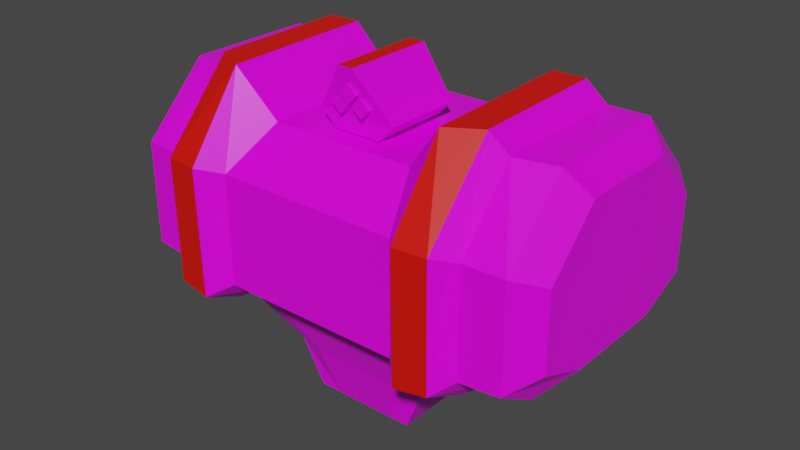 # Source: mech_body.blend  (saved by Blender 2.92.15; exported with 4.5.12 LTS)
import bpy
from mathutils import Matrix  # noqa: F401  (used for matrix-valued properties, if any)

bpy.ops.wm.read_factory_settings(use_empty=True)
scene = bpy.context.scene
scene.name = 'Scene'

# ---- collections
col_body0 = bpy.data.collections.new('body0'); scene.collection.children.link(col_body0)

# ---- images (referenced by path relative to the original .blend; pixels are not part of the script)
import os
ASSET_DIR = os.environ.get("B2B_ASSET_DIR", "")  # directory of the original .blend (textures are referenced by path, not embedded)
HERE = os.path.dirname(os.path.abspath(__file__))  # packed textures are extracted next to this script under _unpacked/

def load_image(name, relpath, width, height, colorspace="sRGB"):
    """Load a texture the original file referenced (path relative to the .blend, or extracted next to this script)."""
    p = next((c for c in (os.path.join(HERE, relpath), os.path.join(ASSET_DIR, relpath)) if relpath and os.path.exists(c)), "")
    if p:
        img = bpy.data.images.load(p, check_existing=True)
        img.name = name
    else:  # same state as the original file: an image datablock whose file is absent (Cycles renders it pink)
        img = bpy.data.images.new(name, width, height)
        img.source = "FILE"
        img.filepath = "//" + (relpath or name)
    img.colorspace_settings.name = colorspace
    return img
img_camo0_png = load_image('camo0.png', 'camo0.png', 1024, 1024, 'sRGB')

# ---- materials (node trees are filled in below, after node groups)
mat_mat_body = bpy.data.materials.new('mat_body')
mat_mat_body.alpha_threshold = 0.0
mat_mat_body.use_backface_culling = True
mat_mat_body.use_transparent_shadow = False
mat_mat_body.line_color = (0.0, 0.0, 0.0, 1.0)
mat_mat_team = bpy.data.materials.new('mat_team')
mat_mat_team.use_backface_culling = True
mat_mat_team.use_transparent_shadow = False

# ---- material node trees
mat_mat_body.use_nodes = True; mat_mat_body.node_tree.nodes.clear()
_N = mat_mat_body.node_tree.nodes; _L = mat_mat_body.node_tree.links
n0 = _N.new('ShaderNodeOutputMaterial'); n0.name = 'Material Output'; n0.location = (300, 300)
n1 = _N.new('ShaderNodeBsdfPrincipled'); n1.name = 'Principled BSDF'; n1.location = (10, 300)
n1.distribution = 'GGX'
n1.subsurface_method = 'BURLEY'
n1.inputs[2].default_value = 0.4
n1.inputs[3].default_value = 1.45
n1.inputs[27].default_value = (0.0, 0.0, 0.0, 1.0)
n1.inputs[28].default_value = 1.0
n2 = _N.new('ShaderNodeTexImage'); n2.name = 'Image Texture.001'; n2.location = (-254, 300)
n2.image = img_camo0_png
n2.interpolation = 'Closest'
_L.new(n1.outputs[0], n0.inputs[0])
_L.new(n2.outputs[0], n1.inputs[0])
n0.is_active_output = True
mat_mat_team.use_nodes = True; mat_mat_team.node_tree.nodes.clear()
_N = mat_mat_team.node_tree.nodes; _L = mat_mat_team.node_tree.links
n0 = _N.new('ShaderNodeBsdfPrincipled'); n0.name = 'Principled BSDF'; n0.location = (10, 300)
n0.distribution = 'GGX'
n0.subsurface_method = 'BURLEY'
n0.inputs[0].default_value = (0.8, 0.004458, 0.0, 1.0)
n0.inputs[3].default_value = 1.45
n0.inputs[27].default_value = (0.0, 0.0, 0.0, 1.0)
n0.inputs[28].default_value = 1.0
n1 = _N.new('ShaderNodeOutputMaterial'); n1.name = 'Material Output'; n1.location = (300, 300)
_L.new(n0.outputs[0], n1.inputs[0])
n1.is_active_output = True

# ---- world
world_world = bpy.data.worlds.new('World'); scene.world = world_world
world_world.use_nodes = True; world_world.node_tree.nodes.clear()
_N = world_world.node_tree.nodes; _L = world_world.node_tree.links
n0 = _N.new('ShaderNodeOutputWorld'); n0.name = 'World Output'; n0.location = (300, 300)
n1 = _N.new('ShaderNodeBackground'); n1.name = 'Background'; n1.location = (10, 300)
n1.inputs[0].default_value = (0.05088, 0.05088, 0.05088, 1.0)
_L.new(n1.outputs[0], n0.inputs[0])
n0.is_active_output = True
world_world.color = (0.05088, 0.05088, 0.05088)
world_world.use_sun_shadow = False
world_world.sun_shadow_jitter_overblur = 0.0

# ---- meshes
me_frame = bpy.data.meshes.new('Frame')
me_frame.from_pydata([(0.5011, -0.24, 0.352), (0.5011, 0.12, 0.304), (0.5011, -0.12, 0.6466), (0.5011, 0.24, 0.5266), (0.5011, 0.24, 0.352), (0.5011, -0.24, 0.5266), (0.5011, -0.12, 0.304), (0.5011, 0.12, 0.6466), (0.4511, 0.15, 0.7021), (0.4511, -0.2, 0.2575), (0.4511, -0.3, 0.5521), (0.4511, 0.3, 0.3175), (0.4511, 0.3, 0.5521), (0.4511, -0.15, 0.7021), (0.4511, 0.2, 0.2575), (0.4511, -0.3, 0.3175), (-0.5011, -0.24, 0.352), (-0.5011, 0.12, 0.304), (-0.5011, -0.12, 0.6466), (-0.5011, 0.24, 0.5266), (-0.5011, 0.24, 0.352), (-0.5011, -0.24, 0.5266), (-0.5011, -0.12, 0.304), (-0.5011, 0.12, 0.6466), (-0.4511, 0.15, 0.7021), (-0.4511, -0.2, 0.2575), (-0.4511, -0.3, 0.5521), (-0.4511, 0.3, 0.3175), (-0.4511, 0.3, 0.5521), (-0.4511, -0.15, 0.7021), (-0.4511, 0.2, 0.2575), (-0.4511, -0.3, 0.3175), (0.2105, 0.3, 0.5521), (0.3609, 0.3, 0.5521), (0.3609, 0.3, 0.3175), (0.2105, 0.3, 0.3175), (0.1684, 0.15, 0.64), (0.3609, 0.15, 0.7021), (0.1684, -0.2033, 0.64), (0.3609, -0.17, 0.7021), (0.2105, -0.3107, 0.3015), (0.3609, -0.304, 0.3115), (0.3609, -0.304, 0.5521), (0.2105, -0.3107, 0.5521), (0.3609, 0.2, 0.2575), (0.2105, 0.2, 0.2575), (0.2105, -0.2293, 0.2575), (0.3609, -0.211, 0.2575), (0.168, 0.15, 0.12), (0.098, 0.15, 0.12), (0.098, -0.1793, 0.12), (0.168, -0.161, 0.12), (0.12, 0.15, 0.01), (0.07, 0.15, 0.01), (0.07, -0.15, 0.01), (0.12, -0.15, 0.01), (-0.2105, 0.3, 0.5521), (-0.3609, 0.3, 0.5521), (-0.3609, 0.3, 0.3175), (-0.2105, 0.3, 0.3175), (-0.1684, 0.15, 0.64), (-0.3609, 0.15, 0.7021), (-0.1684, -0.2033, 0.64), (-0.3609, -0.17, 0.7021), (-0.2105, -0.3107, 0.3015), (-0.3609, -0.304, 0.3115), (-0.3609, -0.304, 0.5521), (-0.2105, -0.3107, 0.5521), (-0.3609, 0.2, 0.2575), (-0.2105, 0.2, 0.2575), (-0.2105, -0.2293, 0.2575), (-0.3609, -0.211, 0.2575), (-0.168, 0.15, 0.12), (-0.098, 0.15, 0.12), (-0.098, -0.1793, 0.12), (-0.168, -0.161, 0.12), (-0.12, 0.15, 0.01), (-0.07, 0.15, 0.01), (-0.07, -0.15, 0.01), (-0.12, -0.15, 0.01), (0.2496, 0.1273, 0.7521), (0.3248, 0.1273, 0.7521), (0.2512, -0.2272, 0.7459), (0.326, -0.1891, 0.7483), (0.2512, -0.3535, 0.2758), (0.3264, -0.3474, 0.2868), (0.3267, -0.351, 0.5688), (0.2515, -0.3577, 0.5685), (0.2522, -0.2572, 0.2345), (0.3273, -0.2389, 0.2345), (-0.2496, 0.1273, 0.7521), (-0.3248, 0.1273, 0.7521), (-0.2512, -0.2272, 0.7459), (-0.326, -0.1891, 0.7483), (-0.2512, -0.3535, 0.2758), (-0.3264, -0.3474, 0.2868), (-0.3267, -0.351, 0.5688), (-0.2515, -0.3577, 0.5685), (-0.2522, -0.2572, 0.2345), (-0.3273, -0.2389, 0.2345), (-0.054, 0.02257, 0.6431), (0.018, 0.02257, 0.7871), (0.09, 0.02257, 0.6791), (-0.054, -0.1574, 0.6431), (-0.09, -0.1574, 0.6791), (0.09, -0.1574, 0.6791), (-0.0144, 0.03457, 0.7703), (-0.072, 0.03457, 0.6839), (0.072, 0.03457, 0.6839), (0.021, -0.1214, 0.7319), (-0.021, -0.1814, 0.7319), (0.0042, -0.1754, 0.7067), (0.0252, -0.1754, 0.6857), (0.0252, -0.1754, 0.7277), (0.0462, -0.1754, 0.7067), (-0.0252, -0.1754, 0.6857), (-0.0042, -0.1754, 0.7067), (0.054, 0.02257, 0.6431), (-0.018, 0.02257, 0.7871), (-0.09, 0.02257, 0.6791), (0.054, -0.1574, 0.6431), (0.018, -0.1874, 0.7871), (-0.018, -0.1874, 0.7871), (0.0432, 0.03457, 0.6551), (-0.0432, 0.03457, 0.6551), (0.0144, 0.03457, 0.7703), (3.548e-10, -0.1214, 0.7109), (3.548e-10, -0.1214, 0.7529), (-0.021, -0.1214, 0.7319), (-0.0042, -0.1154, 0.7067), (-0.0252, -0.1154, 0.6857), (-0.0252, -0.1154, 0.7277), (-0.0462, -0.1154, 0.7067), (0.0462, -0.1154, 0.7067), (0.0252, -0.1154, 0.6857), (0.0252, -0.1154, 0.7277), (0.0042, -0.1154, 0.7067), (0.021, -0.1814, 0.7319), (3.548e-10, -0.1814, 0.7109), (3.548e-10, -0.1814, 0.7529), (-0.0252, -0.1754, 0.7277), (-0.0462, -0.1754, 0.7067)], [], [(6, 1, 4, 3, 7, 2, 5, 0), (15, 9, 6, 0), (13, 10, 5, 2), (10, 15, 0, 5), (14, 11, 4, 1), (8, 13, 2, 7), (34, 33, 12, 11), (33, 37, 8, 12), (37, 39, 13, 8), (42, 41, 15, 10), (44, 34, 11, 14), (41, 47, 9, 15), (39, 42, 10, 13), (36, 60, 62, 38), (9, 14, 1, 6), (11, 12, 3, 4), (12, 8, 7, 3), (49, 73, 69, 45), (22, 16, 21, 18, 23, 19, 20, 17), (31, 16, 22, 25), (29, 18, 21, 26), (26, 21, 16, 31), (30, 17, 20, 27), (24, 23, 18, 29), (58, 27, 28, 57), (57, 28, 24, 61), (61, 24, 29, 63), (66, 26, 31, 65), (68, 30, 27, 58), (65, 31, 25, 71), (63, 29, 26, 66), (25, 22, 17, 30), (27, 20, 19, 28), (28, 19, 23, 24), (55, 52, 48, 51), (72, 76, 79, 75), (30, 68, 71, 25), (72, 75, 71, 68), (51, 50, 54, 55), (49, 48, 52, 53), (53, 77, 73, 49), (54, 53, 52, 55), (54, 78, 77, 53), (45, 44, 48, 49), (47, 46, 50, 51), (32, 56, 60, 36), (67, 62, 92, 97), (74, 78, 54, 50), (46, 47, 89, 88), (35, 59, 56, 32), (45, 35, 34, 44), (70, 74, 50, 46), (66, 65, 95, 96), (38, 62, 67, 43), (47, 41, 85, 89), (40, 64, 70, 46), (32, 36, 37, 33), (43, 67, 64, 40), (35, 32, 33, 34), (14, 9, 47, 44), (75, 79, 78, 74), (73, 77, 76, 72), (78, 79, 76, 77), (69, 73, 72, 68), (47, 51, 48, 44), (71, 75, 74, 70), (64, 67, 97, 94), (40, 46, 88, 84), (69, 68, 58, 59), (39, 37, 81, 83), (42, 39, 83, 86), (56, 57, 61, 60), (59, 58, 57, 56), (82, 87, 86, 83), (84, 88, 89, 85), (87, 84, 85, 86), (80, 82, 83, 81), (92, 93, 96, 97), (94, 95, 99, 98), (97, 96, 95, 94), (90, 91, 93, 92), (62, 60, 90, 92), (60, 61, 91, 90), (63, 66, 96, 93), (61, 63, 93, 91), (70, 64, 94, 98), (43, 40, 84, 87), (65, 71, 99, 95), (71, 70, 98, 99), (41, 42, 86, 85), (38, 43, 87, 82), (36, 38, 82, 80), (37, 36, 80, 81), (45, 69, 59, 35), (101, 102, 108, 125), (119, 118, 106, 107), (104, 105, 121, 122), (103, 120, 105, 104), (118, 119, 104, 122), (102, 101, 121, 105), (119, 100, 103, 104), (117, 102, 105, 120), (101, 118, 122, 121), (100, 117, 120, 103), (107, 106, 125, 108), (124, 107, 108, 123), (100, 119, 107, 124), (102, 117, 123, 108), (118, 101, 125, 106), (117, 100, 124, 123), (110, 138, 137, 139), (111, 112, 114, 113), (141, 115, 116, 140), (136, 134, 112, 111), (126, 109, 137, 138), (132, 130, 115, 141), (134, 133, 114, 112), (109, 127, 139, 137), (130, 129, 116, 115), (127, 128, 110, 139), (133, 135, 113, 114), (135, 136, 111, 113), (129, 131, 140, 116), (128, 126, 138, 110), (132, 141, 140, 131)])
me_frame.polygons.foreach_set('material_index', [0, 0, 0, 0, 0, 0, 0, 0, 0, 0, 0, 0, 0, 0, 0, 0, 0, 0, 0, 0, 0, 0, 0, 0, 0, 0, 0, 0, 0, 0, 0, 0, 0, 0, 0, 0, 0, 0, 0, 0, 0, 0, 0, 0, 0, 1, 0, 0, 0, 0, 0, 0, 0, 0, 0, 0, 1, 0, 0, 0, 0, 0, 0, 0, 0, 0, 0, 0, 0, 0, 0, 1, 0, 1, 1, 1, 1, 1, 1, 1, 1, 0, 1, 0, 0, 0, 0, 0, 0, 0, 0, 0, 1, 0, 0, 0, 0, 0, 0, 0, 0, 0, 1, 0, 1, 0, 0, 0, 1, 0, 0, 0, 0, 0, 0, 0, 0, 0, 0, 0, 0, 0, 0, 0, 0])
_uv = me_frame.uv_layers.new(name='UVMap')
_uv.uv.foreach_set('vector', [0.1716, 0.6951, 0.1716, 0.6011, 0.1904, 0.554, 0.2588, 0.554, 0.3058, 0.6011, 0.3058, 0.6951, 0.2588, 0.7421, 0.1904, 0.7421, 0.565, 0.07063, 0.5708, 0.02531, 0.6099, 0.01245, 0.5971, 0.06145, 0.5578, 0.2455, 0.5597, 0.1624, 0.5902, 0.1726, 0.5887, 0.2391, 0.5597, 0.1624, 0.565, 0.07063, 0.5947, 0.08588, 0.5908, 0.1542, 0.572, 0.5834, 0.5701, 0.5378, 0.6014, 0.5497, 0.6099, 0.5996, 0.5628, 0.3629, 0.5578, 0.2455, 0.5876, 0.256, 0.5915, 0.35, 0.5348, 0.5393, 0.5309, 0.4474, 0.5663, 0.446, 0.5701, 0.5378, 0.5309, 0.4474, 0.5274, 0.3644, 0.5628, 0.3629, 0.5663, 0.446, 0.5274, 0.3644, 0.5222, 0.2391, 0.5578, 0.2455, 0.5628, 0.3629, 0.5244, 0.1604, 0.5298, 0.06626, 0.565, 0.07063, 0.5597, 0.1624, 0.5367, 0.5849, 0.5348, 0.5393, 0.5701, 0.5378, 0.572, 0.5834, 0.5298, 0.06626, 0.5352, 0.02447, 0.5708, 0.02531, 0.565, 0.07063, 0.5222, 0.2391, 0.5244, 0.1604, 0.5597, 0.1624, 0.5578, 0.2455, 0.3488, 0.2182, 0.4808, 0.2182, 0.4808, 0.3566, 0.3488, 0.3566, 0.5786, 0.74, 0.572, 0.5834, 0.6001, 0.6136, 0.604, 0.7076, 0.5701, 0.5378, 0.5663, 0.446, 0.5972, 0.4547, 0.6001, 0.523, 0.5663, 0.446, 0.5628, 0.3629, 0.5938, 0.3687, 0.5966, 0.4351, 0.172, 0.3923, 0.2417, 0.43, 0.2545, 0.5019, 0.1037, 0.4263, 0.01245, 0.6011, 0.03126, 0.554, 0.09967, 0.554, 0.1467, 0.6011, 0.1467, 0.6951, 0.09967, 0.7421, 0.03126, 0.7421, 0.01245, 0.6951, 0.6776, 0.6876, 0.7098, 0.6968, 0.7226, 0.7458, 0.6834, 0.733, 0.6705, 0.5128, 0.7014, 0.5192, 0.7029, 0.5856, 0.6724, 0.5959, 0.6724, 0.5959, 0.7035, 0.6041, 0.7074, 0.6724, 0.6776, 0.6876, 0.6847, 0.1748, 0.7226, 0.1587, 0.714, 0.2086, 0.6828, 0.2205, 0.6754, 0.3953, 0.7042, 0.4083, 0.7002, 0.5023, 0.6705, 0.5128, 0.6475, 0.219, 0.6828, 0.2205, 0.6789, 0.3123, 0.6436, 0.3108, 0.6436, 0.3108, 0.6789, 0.3123, 0.6754, 0.3953, 0.6401, 0.3939, 0.6401, 0.3939, 0.6754, 0.3953, 0.6705, 0.5128, 0.6348, 0.5191, 0.637, 0.5979, 0.6724, 0.5959, 0.6776, 0.6876, 0.6424, 0.692, 0.6494, 0.1733, 0.6847, 0.1748, 0.6828, 0.2205, 0.6475, 0.219, 0.6424, 0.692, 0.6776, 0.6876, 0.6834, 0.733, 0.6478, 0.7338, 0.6348, 0.5191, 0.6705, 0.5128, 0.6724, 0.5959, 0.637, 0.5979, 0.6913, 0.01824, 0.7167, 0.05068, 0.7127, 0.1446, 0.6847, 0.1748, 0.6828, 0.2205, 0.7128, 0.2353, 0.7099, 0.3036, 0.6789, 0.3123, 0.6789, 0.3123, 0.7092, 0.3231, 0.7064, 0.3896, 0.6754, 0.3953, 0.1548, 0.2424, 0.1894, 0.3506, 0.1445, 0.3771, 0.1074, 0.2437, 0.2961, 0.09601, 0.3074, 0.1392, 0.1995, 0.1675, 0.178, 0.1257, 0.6847, 0.1748, 0.6494, 0.1733, 0.6561, 0.01245, 0.6913, 0.01824, 0.2961, 0.09601, 0.178, 0.1257, 0.1547, 0.03491, 0.2978, 0.01245, 0.1074, 0.2437, 0.1196, 0.2159, 0.1632, 0.2263, 0.1548, 0.2424, 0.172, 0.3923, 0.1445, 0.3771, 0.1894, 0.3506, 0.2055, 0.361, 0.2055, 0.361, 0.2523, 0.3876, 0.2417, 0.43, 0.172, 0.3923, 0.8219, 0.7585, 0.8219, 0.641, 0.8415, 0.641, 0.8415, 0.7585, 0.8219, 0.7585, 0.7671, 0.7585, 0.7671, 0.641, 0.8219, 0.641, 0.1037, 0.4263, 0.05574, 0.4113, 0.1445, 0.3771, 0.172, 0.3923, 0.01245, 0.2662, 0.0454, 0.2221, 0.1196, 0.2159, 0.1074, 0.2437, 0.3323, 0.1501, 0.4973, 0.1501, 0.4808, 0.2182, 0.3488, 0.2182, 0.7768, 0.4664, 0.7475, 0.4052, 0.8045, 0.3935, 0.8012, 0.4665, 0.1602, 0.1492, 0.1891, 0.1822, 0.1632, 0.2263, 0.1196, 0.2159, 0.9235, 0.01245, 0.9875, 0.0151, 0.9693, 0.02638, 0.9415, 0.02924, 0.3323, 0.05814, 0.4973, 0.05814, 0.4973, 0.1501, 0.3323, 0.1501, 0.8883, 0.6101, 0.8929, 0.5587, 0.9591, 0.5647, 0.9545, 0.6161, 0.1311, 0.08266, 0.1602, 0.1492, 0.1196, 0.2159, 0.0454, 0.2221, 0.852, 0.4646, 0.8551, 0.5631, 0.8308, 0.5629, 0.8305, 0.4651, 0.3488, 0.3566, 0.4808, 0.3566, 0.4973, 0.411, 0.3323, 0.411, 0.9875, 0.0151, 0.9875, 0.06543, 0.9633, 0.06558, 0.9693, 0.02638, 0.3323, 0.5092, 0.4973, 0.5092, 0.4973, 0.5454, 0.3323, 0.5454, 0.9022, 0.4554, 0.8906, 0.3772, 0.9796, 0.3683, 0.9685, 0.4614, 0.3323, 0.411, 0.4973, 0.411, 0.4973, 0.5092, 0.3323, 0.5092, 0.8929, 0.5587, 0.9022, 0.4554, 0.9685, 0.4614, 0.9591, 0.5647, 0.572, 0.5834, 0.5786, 0.74, 0.5435, 0.7458, 0.5367, 0.5849, 0.178, 0.1257, 0.1995, 0.1675, 0.1891, 0.1822, 0.1602, 0.1492, 0.2417, 0.43, 0.2523, 0.3876, 0.2693, 0.3965, 0.2661, 0.4427, 0.7671, 0.7585, 0.7475, 0.7585, 0.7475, 0.641, 0.7671, 0.641, 0.2545, 0.5019, 0.2417, 0.43, 0.2661, 0.4427, 0.3074, 0.5291, 0.01245, 0.2662, 0.1074, 0.2437, 0.1445, 0.3771, 0.05574, 0.4113, 0.1547, 0.03491, 0.178, 0.1257, 0.1602, 0.1492, 0.1311, 0.08266, 0.7797, 0.5703, 0.7768, 0.4664, 0.8012, 0.4665, 0.8057, 0.5656, 0.9122, 0.05822, 0.9235, 0.01245, 0.9415, 0.02924, 0.9382, 0.06289, 0.7558, 0.01843, 0.822, 0.01245, 0.8267, 0.06381, 0.7604, 0.06978, 0.9875, 0.2448, 0.9796, 0.3683, 0.961, 0.345, 0.9641, 0.2456, 0.9844, 0.1639, 0.9875, 0.2448, 0.9641, 0.2456, 0.963, 0.1634, 0.7698, 0.1731, 0.836, 0.1671, 0.8471, 0.2602, 0.7581, 0.2513, 0.7604, 0.06978, 0.8267, 0.06381, 0.836, 0.1671, 0.7698, 0.1731, 0.937, 0.2351, 0.9336, 0.162, 0.963, 0.1634, 0.9641, 0.2456, 0.9382, 0.06289, 0.9415, 0.02924, 0.9693, 0.02638, 0.9633, 0.06558, 0.9336, 0.162, 0.9382, 0.06289, 0.9633, 0.06558, 0.963, 0.1634, 0.936, 0.3452, 0.937, 0.2351, 0.9641, 0.2456, 0.961, 0.345, 0.8045, 0.3935, 0.8317, 0.383, 0.8305, 0.4651, 0.8012, 0.4665, 0.8057, 0.5656, 0.8308, 0.5629, 0.8368, 0.6022, 0.809, 0.5993, 0.8012, 0.4665, 0.8305, 0.4651, 0.8308, 0.5629, 0.8057, 0.5656, 0.8035, 0.2833, 0.8285, 0.2835, 0.8317, 0.383, 0.8045, 0.3935, 0.7475, 0.4052, 0.7581, 0.2513, 0.8035, 0.2833, 0.8045, 0.3935, 0.7581, 0.2513, 0.8471, 0.2602, 0.8285, 0.2835, 0.8035, 0.2833, 0.8551, 0.3837, 0.852, 0.4646, 0.8305, 0.4651, 0.8317, 0.383, 0.8471, 0.2602, 0.8551, 0.3837, 0.8317, 0.383, 0.8285, 0.2835, 0.791, 0.6161, 0.7797, 0.5703, 0.8057, 0.5656, 0.809, 0.5993, 0.9092, 0.1621, 0.9122, 0.05822, 0.9382, 0.06289, 0.9336, 0.162, 0.8551, 0.5631, 0.8551, 0.6134, 0.8368, 0.6022, 0.8308, 0.5629, 0.8551, 0.6134, 0.791, 0.6161, 0.809, 0.5993, 0.8368, 0.6022, 0.9875, 0.06543, 0.9844, 0.1639, 0.963, 0.1634, 0.9633, 0.06558, 0.88, 0.2233, 0.9092, 0.1621, 0.9336, 0.162, 0.937, 0.2351, 0.8906, 0.3772, 0.88, 0.2233, 0.937, 0.2351, 0.936, 0.3452, 0.9796, 0.3683, 0.8906, 0.3772, 0.936, 0.3452, 0.961, 0.345, 0.3323, 0.01245, 0.4973, 0.01245, 0.4973, 0.05814, 0.3323, 0.05814, 0.4146, 0.6411, 0.4146, 0.5902, 0.4213, 0.5957, 0.4213, 0.6364, 0.4146, 0.7061, 0.4146, 0.6552, 0.4213, 0.6599, 0.4213, 0.7006, 0.07343, 0.7781, 0.02356, 0.828, 0.01245, 0.777, 0.02243, 0.767, 0.07343, 0.7981, 0.04351, 0.828, 0.02356, 0.828, 0.07343, 0.7781, 0.4146, 0.6552, 0.4146, 0.7061, 0.3441, 0.7061, 0.3323, 0.6552, 0.4146, 0.5902, 0.4146, 0.6411, 0.3323, 0.6411, 0.3441, 0.5902, 0.4146, 0.7061, 0.4146, 0.726, 0.3441, 0.726, 0.3441, 0.7061, 0.4146, 0.5703, 0.4146, 0.5902, 0.3441, 0.5902, 0.3441, 0.5703, 0.4146, 0.6411, 0.4146, 0.6552, 0.3323, 0.6552, 0.3323, 0.6411, 0.4146, 0.726, 0.4146, 0.7683, 0.3441, 0.7683, 0.3441, 0.726, 0.4556, 0.6182, 0.4476, 0.5783, 0.4556, 0.5703, 0.4955, 0.5783, 0.4715, 0.6182, 0.4556, 0.6182, 0.4955, 0.5783, 0.4955, 0.5942, 0.4146, 0.726, 0.4146, 0.7061, 0.4225, 0.7097, 0.4225, 0.7257, 0.4146, 0.5902, 0.4146, 0.5703, 0.4225, 0.5706, 0.4225, 0.5866, 0.4146, 0.6552, 0.4146, 0.6411, 0.4227, 0.6425, 0.4227, 0.6538, 0.4146, 0.7683, 0.4146, 0.726, 0.4212, 0.7302, 0.4212, 0.7641, 0.4603, 0.678, 0.472, 0.678, 0.472, 0.6896, 0.4603, 0.6896, 0.09834, 0.8019, 0.11, 0.8019, 0.11, 0.8136, 0.09833, 0.8136, 0.4603, 0.7494, 0.472, 0.7494, 0.472, 0.7611, 0.4603, 0.7611, 0.1335, 0.7903, 0.1335, 0.8019, 0.11, 0.8019, 0.11, 0.7903, 0.4955, 0.678, 0.4955, 0.6896, 0.472, 0.6896, 0.472, 0.678, 0.4955, 0.7378, 0.4955, 0.7494, 0.472, 0.7494, 0.472, 0.7378, 0.1335, 0.8019, 0.1335, 0.8136, 0.11, 0.8136, 0.11, 0.8019, 0.4955, 0.6431, 0.4955, 0.6547, 0.472, 0.6547, 0.472, 0.6431, 0.4955, 0.7494, 0.4955, 0.7611, 0.472, 0.7611, 0.472, 0.7494, 0.4955, 0.6547, 0.4955, 0.6663, 0.472, 0.6663, 0.472, 0.6547, 0.1335, 0.767, 0.1335, 0.7787, 0.11, 0.7787, 0.11, 0.767, 0.1335, 0.7787, 0.1335, 0.7903, 0.11, 0.7903, 0.11, 0.7787, 0.4955, 0.7145, 0.4955, 0.7262, 0.472, 0.7262, 0.472, 0.7145, 0.4955, 0.6663, 0.4955, 0.678, 0.472, 0.678, 0.472, 0.6663, 0.4955, 0.7378, 0.472, 0.7378, 0.472, 0.7262, 0.4955, 0.7262])
me_frame.materials.append(mat_mat_body)
me_frame.materials.append(mat_mat_team)
me_frame.use_remesh_preserve_volume = False
me_frame.use_remesh_preserve_attributes = False
me_frame.use_mirror_vertex_groups = False
me_frame.update()
arm_armature = bpy.data.armatures.new('Armature')  # bones are not reproduced

# ---- objects
ob_frame = bpy.data.objects.new('Frame', me_frame)
ob_armature = bpy.data.objects.new('Armature', arm_armature)

# ---- transforms, parenting, visibility, modifiers, constraints
ob_frame.parent = ob_armature
ob_frame.location = (0.0, 0.0, 0.0)
ob_frame.lock_rotations_4d = False
ob_frame.empty_display_type = 'ARROWS'
ob_frame.lineart.crease_threshold = 0.0
_vg = ob_frame.vertex_groups.new(name='root')
_vg.add([0, 1, 2, 3, 4, 5, 6, 7, 8, 9, 10, 11, 12, 13, 14, 15, 16, 17, 18, 19, 20, 21, 22, 23, 24, 25, 26, 27, 28, 29, 30, 31, 32, 33, 34, 35, 36, 37, 38, 39, 40, 41, 42, 43, 44, 45, 46, 47, 48, 49, 50, 51, 52, 53, 54, 55, 56, 57, 58, 59, 60, 61, 62, 63, 64, 65, 66, 67, 68, 69, 70, 71, 72, 73, 74, 75, 76, 77, 78, 79, 80, 81, 82, 83, 84, 85, 86, 87, 88, 89, 90, 91, 92, 93, 94, 95, 96, 97, 98, 99], 1.0, 'REPLACE')
_vg = ob_frame.vertex_groups.new(name='head')
_vg.add([100, 101, 102, 103, 104, 105, 106, 107, 108, 109, 110, 111, 112, 113, 114, 115, 116, 117, 118, 119, 120, 121, 122, 123, 124, 125, 126, 127, 128, 129, 130, 131, 132, 133, 134, 135, 136, 137, 138, 139, 140, 141], 1.0, 'REPLACE')
_vg = ob_frame.vertex_groups.new(name='arm.l')
_vg = ob_frame.vertex_groups.new(name='arm.r')
_vg = ob_frame.vertex_groups.new(name='pack')
_m = ob_frame.modifiers.new('Armature', 'ARMATURE')
_m = ob_frame.modifiers.new('Armature.001', 'ARMATURE')
_m.object = ob_armature
ob_armature.location = (0.0, 0.0, 0.0)
ob_armature.show_in_front = True
ob_armature.lineart.crease_threshold = 0.0

# ---- collection membership
col_body0.objects.link(ob_frame)
col_body0.objects.link(ob_armature)

# ---- scene / render settings (as saved in the file)
scene.frame_start = 1; scene.frame_end = 250; scene.frame_set(1)
scene.render.engine = 'BLENDER_EEVEE_NEXT'
scene.cycles.use_denoising = False
scene.cycles.samples = 128
scene.cycles.sampling_pattern = 'TABULATED_SOBOL'
scene.cycles.use_adaptive_sampling = False
scene.cycles.use_light_tree = False
scene.view_settings.view_transform = 'Filmic'
bpy.context.view_layer.update()

# ---- added for rendering (the .blend has no active camera and no usable light): camera, sun
cam_auto = bpy.data.cameras.new('AutoCamera')
cam_auto.lens = 50.0
cam_auto.sensor_width = 36.0
cam_auto.clip_end = 1000.0
ob_auto_camera = bpy.data.objects.new('AutoCamera', cam_auto)
scene.collection.objects.link(ob_auto_camera)
ob_auto_camera.location = (1.32182, -1.61505, 1.45603)
ob_auto_camera.rotation_euler = (1.09748, -7.21219e-08, 0.694738)
scene.camera = ob_auto_camera
light_auto_sun = bpy.data.lights.new('AutoSun', 'SUN')
light_auto_sun.energy = 3.0
light_auto_sun.angle = 0.0523599
ob_auto_sun = bpy.data.objects.new('AutoSun', light_auto_sun)
scene.collection.objects.link(ob_auto_sun)
ob_auto_sun.rotation_euler = (0.872665, 0.174533, 0.523599)
bpy.context.view_layer.update()
